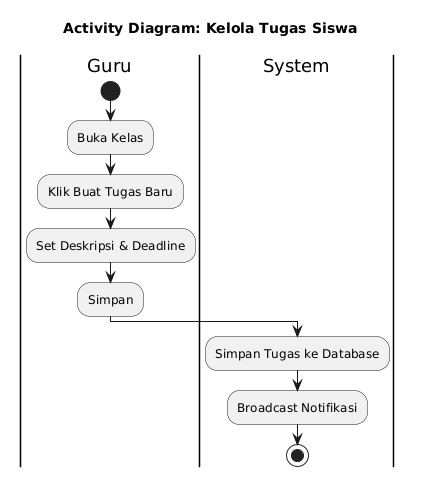

The diagram above was rendered by PlantUML. Its source (embedded in the PNG):
@startuml
skinparam monochrome true
skinparam shadowing false
skinparam defaultFontName Arial
skinparam activityShape roundedBox
title Activity Diagram: Kelola Tugas Siswa
|Guru|
start
:Buka Kelas;
:Klik Buat Tugas Baru;
:Set Deskripsi & Deadline;
:Simpan;
|System|
:Simpan Tugas ke Database;
:Broadcast Notifikasi;
stop
@enduml